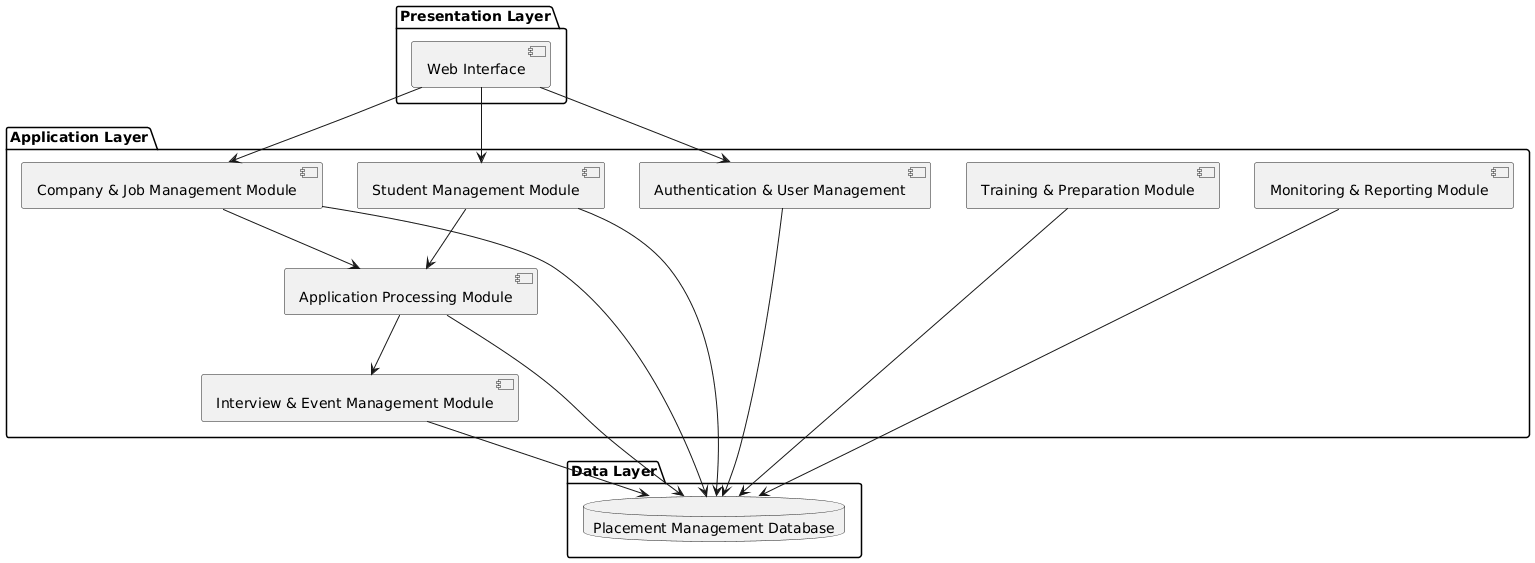

The diagram above was rendered by PlantUML. Its source (embedded in the PNG):
@startuml
package "Presentation Layer" {
  [Web Interface]
}

package "Application Layer" {

  component "Authentication & User Management" {
  }

  component "Student Management Module" {
  }

  component "Company & Job Management Module" {
  }

  component "Application Processing Module" {
  }

  component "Interview & Event Management Module" {
  }

  component "Training & Preparation Module" {
  }

  component "Monitoring & Reporting Module" {
  }
}

package "Data Layer" {
  database "Placement Management Database"
}

'================ Connections =================

[Web Interface] --> "Authentication & User Management"
[Web Interface] --> "Student Management Module"
[Web Interface] --> "Company & Job Management Module"

"Student Management Module" --> "Application Processing Module"
"Company & Job Management Module" --> "Application Processing Module"

"Application Processing Module" --> "Interview & Event Management Module"

"Training & Preparation Module" --> "Placement Management Database"
"Authentication & User Management" --> "Placement Management Database"
"Student Management Module" --> "Placement Management Database"
"Company & Job Management Module" --> "Placement Management Database"
"Application Processing Module" --> "Placement Management Database"
"Interview & Event Management Module" --> "Placement Management Database"
"Monitoring & Reporting Module" --> "Placement Management Database"
@enduml